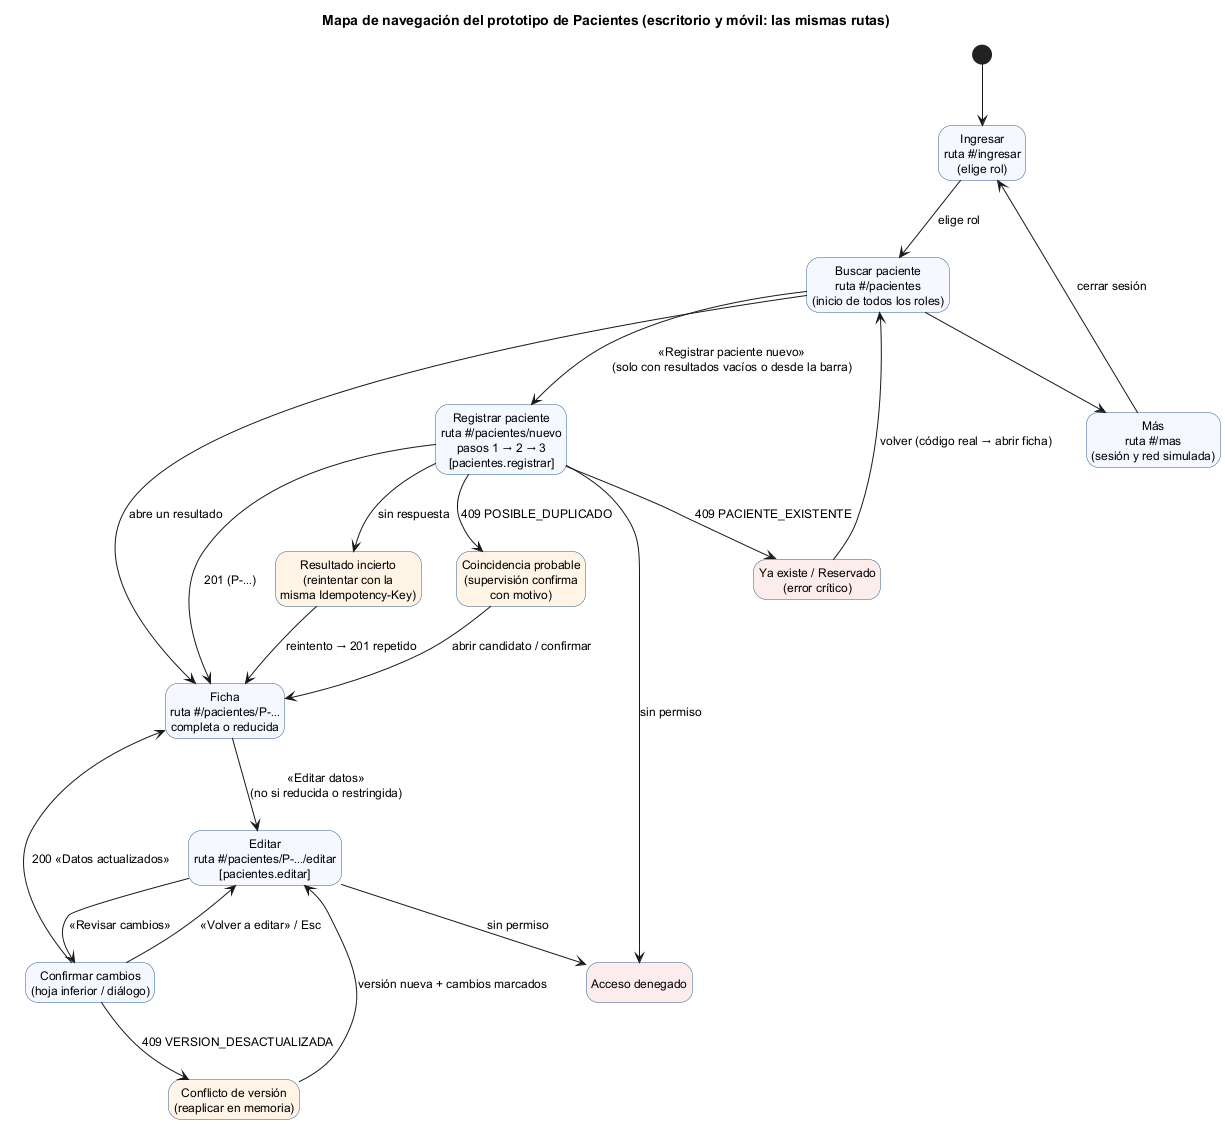

The diagram above was rendered by PlantUML. Its source (embedded in the PNG):
@startuml semana-11-mapa-navegacion
title Mapa de navegación del prototipo de Pacientes (escritorio y móvil: las mismas rutas)
skinparam defaultFontSize 12
skinparam state {
  BackgroundColor #F5F9FF
  BorderColor #2F5D8A
}
hide empty description

state "Ingresar\nruta #/ingresar\n(elige rol)" as ING
state "Buscar paciente\nruta #/pacientes\n(inicio de todos los roles)" as BUS
state "Registrar paciente\nruta #/pacientes/nuevo\npasos 1 → 2 → 3\n[pacientes.registrar]" as REG
state "Ficha\nruta #/pacientes/P-…\ncompleta o reducida" as FIC
state "Editar\nruta #/pacientes/P-…/editar\n[pacientes.editar]" as EDI
state "Confirmar cambios\n(hoja inferior / diálogo)" as CONF
state "Más\nruta #/mas\n(sesión y red simulada)" as MAS
state "Acceso denegado" as DEN #FDECEC

state "Resultado incierto\n(reintentar con la\nmisma Idempotency-Key)" as INC #FFF4E5
state "Ya existe / Reservado\n(error crítico)" as EXI #FDECEC
state "Coincidencia probable\n(supervisión confirma\ncon motivo)" as COI #FFF4E5
state "Conflicto de versión\n(reaplicar en memoria)" as CON #FFF4E5

[*] --> ING
ING --> BUS : elige rol
BUS --> FIC : abre un resultado
BUS --> REG : «Registrar paciente nuevo»\n(solo con resultados vacíos o desde la barra)
REG --> FIC : 201 (P-…)
REG --> INC : sin respuesta
INC --> FIC : reintento → 201 repetido
REG --> EXI : 409 PACIENTE_EXISTENTE
EXI --> BUS : volver (código real → abrir ficha)
REG --> COI : 409 POSIBLE_DUPLICADO
COI --> FIC : abrir candidato / confirmar
FIC --> EDI : «Editar datos»\n(no si reducida o restringida)
EDI --> CONF : «Revisar cambios»
CONF --> EDI : «Volver a editar» / Esc
CONF --> FIC : 200 «Datos actualizados»
CONF --> CON : 409 VERSION_DESACTUALIZADA
CON --> EDI : versión nueva + cambios marcados
BUS --> MAS
MAS --> ING : cerrar sesión
REG --> DEN : sin permiso
EDI --> DEN : sin permiso
@enduml